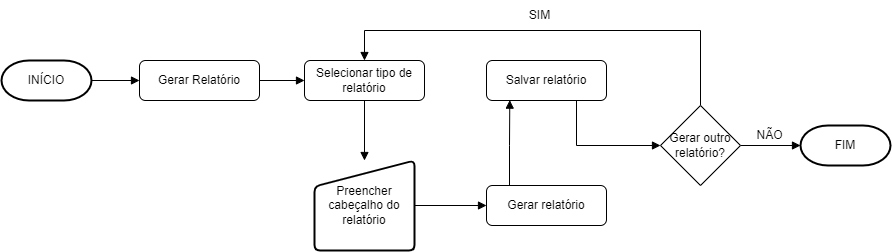

The diagram above was exported from draw.io. Its source (the exported page's mxGraphModel, read from the mxfile embedded in the PNG):
<mxGraphModel dx="1783" dy="-3034" grid="1" gridSize="10" guides="1" tooltips="1" connect="1" arrows="1" fold="1" page="1" pageScale="1" pageWidth="1169" pageHeight="827" math="0" shadow="0">
  <root>
    <mxCell id="0" />
    <mxCell id="1" parent="0" />
    <mxCell id="VfdX-cCeP5PS5veQcd-i-312" style="edgeStyle=orthogonalEdgeStyle;rounded=0;orthogonalLoop=1;jettySize=auto;html=1;entryX=0;entryY=0.5;entryDx=0;entryDy=0;endArrow=block;endFill=1;" edge="1" parent="1" source="VfdX-cCeP5PS5veQcd-i-313" target="VfdX-cCeP5PS5veQcd-i-315">
      <mxGeometry relative="1" as="geometry" />
    </mxCell>
    <mxCell id="VfdX-cCeP5PS5veQcd-i-313" value="INÍCIO" style="strokeWidth=2;html=1;shape=mxgraph.flowchart.terminator;whiteSpace=wrap;" vertex="1" parent="1">
      <mxGeometry x="47" y="4310" width="90" height="40" as="geometry" />
    </mxCell>
    <mxCell id="VfdX-cCeP5PS5veQcd-i-314" style="edgeStyle=orthogonalEdgeStyle;rounded=0;orthogonalLoop=1;jettySize=auto;html=1;endArrow=block;endFill=1;" edge="1" parent="1" source="VfdX-cCeP5PS5veQcd-i-315" target="VfdX-cCeP5PS5veQcd-i-317">
      <mxGeometry relative="1" as="geometry" />
    </mxCell>
    <mxCell id="VfdX-cCeP5PS5veQcd-i-315" value="Gerar Relatório" style="rounded=1;whiteSpace=wrap;html=1;" vertex="1" parent="1">
      <mxGeometry x="185" y="4310" width="120" height="40" as="geometry" />
    </mxCell>
    <mxCell id="VfdX-cCeP5PS5veQcd-i-316" style="edgeStyle=orthogonalEdgeStyle;rounded=0;orthogonalLoop=1;jettySize=auto;html=1;endArrow=block;endFill=1;" edge="1" parent="1" source="VfdX-cCeP5PS5veQcd-i-317" target="VfdX-cCeP5PS5veQcd-i-319">
      <mxGeometry relative="1" as="geometry" />
    </mxCell>
    <mxCell id="VfdX-cCeP5PS5veQcd-i-317" value="Selecionar tipo de relatório" style="rounded=1;whiteSpace=wrap;html=1;" vertex="1" parent="1">
      <mxGeometry x="350" y="4310" width="120" height="40" as="geometry" />
    </mxCell>
    <mxCell id="VfdX-cCeP5PS5veQcd-i-318" style="edgeStyle=orthogonalEdgeStyle;rounded=0;orthogonalLoop=1;jettySize=auto;html=1;entryX=0;entryY=0.5;entryDx=0;entryDy=0;endArrow=block;endFill=1;" edge="1" parent="1" source="VfdX-cCeP5PS5veQcd-i-319" target="VfdX-cCeP5PS5veQcd-i-321">
      <mxGeometry relative="1" as="geometry" />
    </mxCell>
    <mxCell id="VfdX-cCeP5PS5veQcd-i-319" value="Preencher cabeçalho do relatório" style="html=1;strokeWidth=2;shape=manualInput;whiteSpace=wrap;rounded=1;size=26;arcSize=11;" vertex="1" parent="1">
      <mxGeometry x="360" y="4410" width="100" height="90" as="geometry" />
    </mxCell>
    <mxCell id="VfdX-cCeP5PS5veQcd-i-320" style="edgeStyle=orthogonalEdgeStyle;rounded=0;orthogonalLoop=1;jettySize=auto;html=1;entryX=0.194;entryY=0.991;entryDx=0;entryDy=0;endArrow=block;endFill=1;entryPerimeter=0;" edge="1" parent="1" target="VfdX-cCeP5PS5veQcd-i-326">
      <mxGeometry relative="1" as="geometry">
        <mxPoint x="555" y="4440" as="sourcePoint" />
      </mxGeometry>
    </mxCell>
    <mxCell id="VfdX-cCeP5PS5veQcd-i-321" value="Gerar relatório" style="rounded=1;whiteSpace=wrap;html=1;" vertex="1" parent="1">
      <mxGeometry x="532" y="4435" width="120" height="40" as="geometry" />
    </mxCell>
    <mxCell id="VfdX-cCeP5PS5veQcd-i-322" style="edgeStyle=orthogonalEdgeStyle;rounded=0;orthogonalLoop=1;jettySize=auto;html=1;entryX=0;entryY=0.5;entryDx=0;entryDy=0;entryPerimeter=0;endArrow=block;endFill=1;" edge="1" parent="1" source="VfdX-cCeP5PS5veQcd-i-324" target="VfdX-cCeP5PS5veQcd-i-327">
      <mxGeometry relative="1" as="geometry" />
    </mxCell>
    <mxCell id="VfdX-cCeP5PS5veQcd-i-323" style="edgeStyle=orthogonalEdgeStyle;rounded=0;orthogonalLoop=1;jettySize=auto;html=1;entryX=0.5;entryY=0;entryDx=0;entryDy=0;endArrow=block;endFill=1;" edge="1" parent="1" source="VfdX-cCeP5PS5veQcd-i-324" target="VfdX-cCeP5PS5veQcd-i-317">
      <mxGeometry relative="1" as="geometry">
        <Array as="points">
          <mxPoint x="746" y="4280" />
          <mxPoint x="410" y="4280" />
        </Array>
      </mxGeometry>
    </mxCell>
    <mxCell id="VfdX-cCeP5PS5veQcd-i-324" value="Gerar outro relatório?" style="rhombus;whiteSpace=wrap;html=1;" vertex="1" parent="1">
      <mxGeometry x="706" y="4355" width="80" height="80" as="geometry" />
    </mxCell>
    <mxCell id="VfdX-cCeP5PS5veQcd-i-325" style="edgeStyle=orthogonalEdgeStyle;rounded=0;orthogonalLoop=1;jettySize=auto;html=1;entryX=0;entryY=0.5;entryDx=0;entryDy=0;endArrow=block;endFill=1;exitX=0.75;exitY=1;exitDx=0;exitDy=0;" edge="1" parent="1" source="VfdX-cCeP5PS5veQcd-i-326" target="VfdX-cCeP5PS5veQcd-i-324">
      <mxGeometry relative="1" as="geometry" />
    </mxCell>
    <mxCell id="VfdX-cCeP5PS5veQcd-i-326" value="Salvar relatório" style="rounded=1;whiteSpace=wrap;html=1;" vertex="1" parent="1">
      <mxGeometry x="532" y="4310" width="120" height="40" as="geometry" />
    </mxCell>
    <mxCell id="VfdX-cCeP5PS5veQcd-i-327" value="FIM" style="strokeWidth=2;html=1;shape=mxgraph.flowchart.terminator;whiteSpace=wrap;" vertex="1" parent="1">
      <mxGeometry x="846" y="4375" width="90" height="40" as="geometry" />
    </mxCell>
    <mxCell id="VfdX-cCeP5PS5veQcd-i-328" value="NÃO" style="text;html=1;align=center;verticalAlign=middle;resizable=0;points=[];autosize=1;strokeColor=none;fillColor=none;" vertex="1" parent="1">
      <mxGeometry x="790" y="4370" width="50" height="30" as="geometry" />
    </mxCell>
    <mxCell id="VfdX-cCeP5PS5veQcd-i-329" value="SIM" style="text;html=1;align=center;verticalAlign=middle;resizable=0;points=[];autosize=1;strokeColor=none;fillColor=none;" vertex="1" parent="1">
      <mxGeometry x="564.5" y="4250" width="40" height="30" as="geometry" />
    </mxCell>
  </root>
</mxGraphModel>